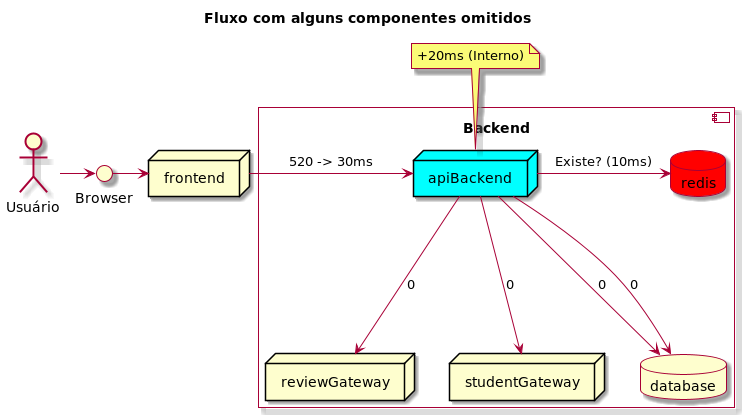

The diagram above was rendered by PlantUML. Its source (embedded in the PNG):
@startuml

skin rose

Title: Fluxo com alguns componentes omitidos

actor "Usuário" as actor
interface "Browser" as browser
node frontend

actor -> browser
browser -> frontend

component "Backend\n" {

  node "apiBackend" as backend #aqua
  node reviewGateway as reviewGateway
  node studentGateway as studentGateway
  database database
  database redis as redis  #red

  backend -> redis: Existe? (10ms)
  backend --> database: 0
  backend --> database: 0
  backend --> reviewGateway: 0
  backend --> studentGateway: 0
}

frontend -> backend: 520 -> 30ms
note top of backend: +20ms (Interno)

@enduml